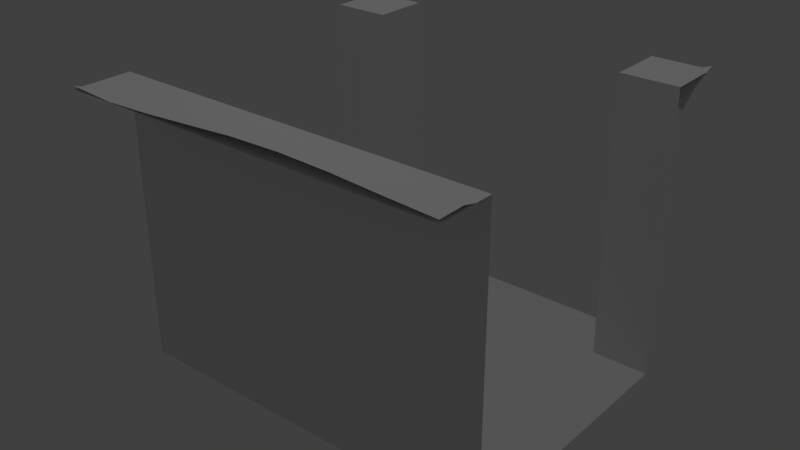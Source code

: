 # Source: part7.blend  (saved by Blender 2.62.0; exported with 4.5.12 LTS)
import bpy
from mathutils import Matrix  # noqa: F401  (used for matrix-valued properties, if any)

bpy.ops.wm.read_factory_settings(use_empty=True)
scene = bpy.context.scene
scene.name = 'Scene'

# ---- collections
col_collection_1 = bpy.data.collections.new('Collection 1'); scene.collection.children.link(col_collection_1)
col_collection_6 = bpy.data.collections.new('Collection 6'); scene.collection.children.link(col_collection_6)

# ---- materials (node trees are filled in below, after node groups)
mat_material_010 = bpy.data.materials.new('Material.010')
mat_material_010.alpha_threshold = 0.0
mat_material_010.use_transparent_shadow = False
mat_material_010.specular_color = (0.5, 0.5, 0.5)
mat_material_010.roughness = 0.5
mat_material_010.line_color = (0.0, 0.0, 0.0, 1.0)
mat_material_013 = bpy.data.materials.new('Material.013')
mat_material_013.alpha_threshold = 0.0
mat_material_013.use_transparent_shadow = False
mat_material_013.specular_color = (0.25, 0.25, 0.25)
mat_material_013.roughness = 0.5
mat_material_013.line_color = (0.0, 0.0, 0.0, 1.0)
mat_material_011 = bpy.data.materials.new('Material.011')
mat_material_011.alpha_threshold = 0.0
mat_material_011.use_transparent_shadow = False
mat_material_011.specular_color = (0.25, 0.25, 0.25)
mat_material_011.roughness = 0.5
mat_material_011.line_color = (0.0, 0.0, 0.0, 1.0)
mat_material_012 = bpy.data.materials.new('Material.012')
mat_material_012.alpha_threshold = 0.0
mat_material_012.use_transparent_shadow = False
mat_material_012.specular_color = (0.25, 0.25, 0.25)
mat_material_012.roughness = 0.5
mat_material_012.line_color = (0.0, 0.0, 0.0, 1.0)
mat_material = bpy.data.materials.new('Material')
mat_material.alpha_threshold = 0.0
mat_material.use_transparent_shadow = False
mat_material.roughness = 0.5
mat_material.line_color = (0.0, 0.0, 0.0, 1.0)
mat_material_001 = bpy.data.materials.new('Material.001')
mat_material_001.alpha_threshold = 0.0
mat_material_001.use_transparent_shadow = False
mat_material_001.specular_color = (0.5, 0.5, 0.5)
mat_material_001.roughness = 0.5
mat_material_001.line_color = (0.0, 0.0, 0.0, 1.0)
mat_material_002 = bpy.data.materials.new('Material.002')
mat_material_002.alpha_threshold = 0.0
mat_material_002.use_transparent_shadow = False
mat_material_002.specular_color = (0.5, 0.5, 0.5)
mat_material_002.roughness = 0.5
mat_material_002.line_color = (0.0, 0.0, 0.0, 1.0)
mat_material_003 = bpy.data.materials.new('Material.003')
mat_material_003.alpha_threshold = 0.0
mat_material_003.use_transparent_shadow = False
mat_material_003.specular_color = (0.5, 0.5, 0.5)
mat_material_003.roughness = 0.5
mat_material_003.line_color = (0.0, 0.0, 0.0, 1.0)
mat_material_004 = bpy.data.materials.new('Material.004')
mat_material_004.alpha_threshold = 0.0
mat_material_004.use_transparent_shadow = False
mat_material_004.specular_color = (0.5, 0.5, 0.5)
mat_material_004.roughness = 0.5
mat_material_004.line_color = (0.0, 0.0, 0.0, 1.0)
mat_material_005 = bpy.data.materials.new('Material.005')
mat_material_005.alpha_threshold = 0.0
mat_material_005.use_transparent_shadow = False
mat_material_005.specular_color = (0.5, 0.5, 0.5)
mat_material_005.roughness = 0.5
mat_material_005.line_color = (0.0, 0.0, 0.0, 1.0)
mat_material_006 = bpy.data.materials.new('Material.006')
mat_material_006.alpha_threshold = 0.0
mat_material_006.use_transparent_shadow = False
mat_material_006.specular_color = (0.5, 0.5, 0.5)
mat_material_006.roughness = 0.5
mat_material_006.line_color = (0.0, 0.0, 0.0, 1.0)
mat_material_008 = bpy.data.materials.new('Material.008')
mat_material_008.alpha_threshold = 0.0
mat_material_008.use_transparent_shadow = False
mat_material_008.specular_color = (0.125, 0.125, 0.125)
mat_material_008.roughness = 0.5
mat_material_008.line_color = (0.0, 0.0, 0.0, 1.0)
mat_material_007 = bpy.data.materials.new('Material.007')
mat_material_007.alpha_threshold = 0.0
mat_material_007.use_transparent_shadow = False
mat_material_007.specular_color = (0.25, 0.25, 0.25)
mat_material_007.roughness = 0.5
mat_material_007.line_color = (0.0, 0.0, 0.0, 1.0)
mat_material_009 = bpy.data.materials.new('Material.009')
mat_material_009.alpha_threshold = 0.0
mat_material_009.use_transparent_shadow = False
mat_material_009.specular_color = (0.25, 0.25, 0.25)
mat_material_009.roughness = 0.5
mat_material_009.line_color = (0.0, 0.0, 0.0, 1.0)

# ---- material node trees

# ---- world
world_world = bpy.data.worlds.new('World'); scene.world = world_world
world_world.color = (0.05088, 0.05088, 0.05088)
world_world.use_sun_shadow = False
world_world.sun_shadow_jitter_overblur = 0.0
world_world.cycles.sampling_method = 'MANUAL'
world_world.cycles.sample_map_resolution = 256

# ---- cameras
cam_camera_001 = bpy.data.cameras.new('Camera.001')
cam_camera_001.clip_end = 100.0
cam_camera_001.lens = 35.0
cam_camera_001.sensor_width = 32.0
cam_camera_001.sensor_height = 18.0
cam_camera_001.dof.focus_distance = 0.0
cam_camera_001.dof.aperture_fstop = 128.0

# ---- lights
light_lamp_001 = bpy.data.lights.new('Lamp.001', 'POINT')
light_lamp_001.transmission_factor = 0.0
light_lamp_001.cutoff_distance = 30.0
light_lamp_001.energy = 100.0
light_lamp_001.shadow_buffer_clip_start = 1.001
light_lamp_001.shadow_soft_size = 1.0
light_lamp_001.shadow_maximum_resolution = 0.006
light_lamp_001.use_absolute_resolution = True
light_lamp_001.cycles.use_multiple_importance_sampling = False

# ---- meshes
me_cube_000 = bpy.data.meshes.new('Cube.000')
me_cube_000.from_pydata([(0.85, 1.0, 1.457), (0.75, 1.0, 1.478), (0.7, 0.7, -2.98e-08), (0.7, 1.0, -2.98e-08), (1.0, 0.7, -2.98e-08), (1.0, 1.0, 1.5), (1.0, 0.7, 1.5), (0.7, 1.0, 1.5), (0.7, 0.7, 1.5), (0.7319, 0.7448, 1.494), (1.0, 1.0, 1.517), (0.8273, 0.832, 1.486), (1.0, 0.85, 1.457), (1.0, 0.75, 1.376), (-0.7, 1.0, 1.5), (-0.7, 1.0, 0.0), (-1.0, 1.0, 1.5), (-1.0, 0.85, 1.457), (-1.0, -1.0, 1.517), (-1.0, 0.75, 1.478), (-1.0, 0.7, 1.5), (-1.0, -0.7, 0.0), (-1.0, 0.7, 0.0), (1.0, -1.0, 1.517), (0.0, -1.0, 1.546), (-0.5, -1.0, 1.512), (0.5, -1.0, 1.545), (-0.25, -1.0, 1.529), (0.25, -1.0, 1.552), (1.0, -0.8625, 1.518), (0.75, -1.0, 1.53), (-0.75, -1.0, 1.502), (-1.0, -0.85, 1.461), (-0.7, 0.7, -2.98e-08), (-1.0, -0.7, 1.5), (1.0, -0.7, 2.086e-08), (1.0, -0.7, 1.5), (1.0, -1.0, 1.5), (-1.0, -1.0, 1.5), (-0.7415, -0.8721, 1.5), (0.7368, -0.8601, 1.509), (0.25, -0.8585, 1.529), (-0.25, -0.8585, 1.552), (0.5, -0.8585, 1.512), (-0.5, -0.8585, 1.545), (-7.505e-08, -0.8585, 1.546), (-6.461e-08, -0.739, 1.471), (-0.5, -0.739, 1.465), (0.5, -0.739, 1.464), (-0.25, -0.739, 1.502), (0.25, -0.739, 1.459), (0.75, -0.739, 1.494), (-0.7159, -0.75, 1.491), (-1.0, -0.75, 1.385), (-0.7, 0.7, 1.5), (-0.7448, 0.7319, 1.494), (-1.0, 1.0, 1.517), (-0.832, 0.8273, 1.486), (-0.85, 1.0, 1.457), (-0.75, 1.0, 1.376), (1.0, -0.7488, 1.489)], [], [(4, 6, 8, 2), (2, 8, 7, 3), (5, 7, 8, 6), (0, 1, 9, 11), (10, 0, 11), (9, 13, 12, 11), (10, 11, 12), (39, 32, 18, 31), (33, 21, 35, 2), (31, 25, 44, 39), (26, 30, 40, 43), (28, 26, 43, 41), (25, 27, 42, 44), (24, 28, 41, 45), (27, 24, 45, 42), (42, 45, 46, 49), (45, 41, 50, 46), (44, 42, 49, 47), (41, 43, 48, 50), (43, 40, 51, 48), (39, 44, 47, 52), (21, 34, 36, 35), (34, 38, 37, 36), (23, 29, 40, 30), (32, 39, 52, 53), (15, 14, 54, 33), (33, 54, 20, 22), (16, 20, 54, 14), (33, 22, 21), (17, 19, 55, 57), (56, 17, 57), (55, 59, 58, 57), (56, 57, 58), (29, 60, 51, 40), (2, 3, 15, 33), (2, 35, 4)])
me_cube_000.polygons.foreach_set('use_smooth', [0, 0, 0, 1, 1, 1, 1, 1, 0, 1, 1, 1, 1, 1, 1, 1, 1, 1, 1, 1, 1, 0, 0, 1, 1, 0, 0, 0, 0, 1, 1, 1, 1, 1, 0, 0])
me_cube_000.polygons.foreach_set('material_index', [4, 4, 4, 11, 4, 4, 4, 4, 4, 7, 7, 7, 7, 7, 7, 7, 7, 7, 7, 7, 7, 4, 4, 8, 8, 4, 4, 4, 4, 11, 4, 4, 4, 0, 4, 4])
_uv = me_cube_000.uv_layers.new(name='UVTex')
_uv.uv.foreach_set('vector', [0.994, 0.09131, 0.994, 0.8061, 0.9464, 0.8061, 0.9464, 0.09131, 0.6906, 0.0876, 0.6906, 0.806, 0.7385, 0.806, 0.7385, 0.0876, 0.3296, 0.9858, 0.2807, 0.9858, 0.2807, 0.8392, 0.3296, 0.8392, 0.6366, 0.981, 0.6205, 0.981, 0.6175, 0.8572, 0.633, 0.8995, 0.6609, 0.981, 0.6366, 0.981, 0.633, 0.8995, 0.6175, 0.8572, 0.6609, 0.8597, 0.6609, 0.9082, 0.633, 0.8995, 0.6609, 0.981, 0.633, 0.8995, 0.6609, 0.9082, 0.3793, 0.07294, 0.3375, 0.08365, 0.3375, 0.01089, 0.3779, 0.01089, 0.05261, 0.8392, 0.003728, 0.1548, 0.3296, 0.1548, 0.2807, 0.8392, 0.3779, 0.01089, 0.4184, 0.01089, 0.4184, 0.07954, 0.3793, 0.07294, 0.5801, 0.01089, 0.6205, 0.01089, 0.6183, 0.07876, 0.5801, 0.07954, 0.5396, 0.01089, 0.5801, 0.01089, 0.5801, 0.07954, 0.5396, 0.07954, 0.4184, 0.01089, 0.4588, 0.01089, 0.4588, 0.07954, 0.4184, 0.07954, 0.4992, 0.01089, 0.5396, 0.01089, 0.5396, 0.07954, 0.4992, 0.07954, 0.4588, 0.01089, 0.4992, 0.01089, 0.4992, 0.07954, 0.4588, 0.07954, 0.4588, 0.07954, 0.4992, 0.07954, 0.4992, 0.1375, 0.4588, 0.1375, 0.4992, 0.07954, 0.5396, 0.07954, 0.5396, 0.1375, 0.4992, 0.1375, 0.4184, 0.07954, 0.4588, 0.07954, 0.4588, 0.1375, 0.4184, 0.1375, 0.5396, 0.07954, 0.5801, 0.07954, 0.5801, 0.1375, 0.5396, 0.1375, 0.5801, 0.07954, 0.6183, 0.07876, 0.6205, 0.1375, 0.5801, 0.1375, 0.3793, 0.07294, 0.4184, 0.07954, 0.4184, 0.1375, 0.3835, 0.1322, 0.6763, 0.09131, 0.6763, 0.8061, 0.994, 0.8061, 0.994, 0.09131, 0.003728, 0.1548, 0.003728, 0.00821, 0.3296, 0.00821, 0.3296, 0.1548, 0.6609, 0.01089, 0.6609, 0.07756, 0.6183, 0.07876, 0.6205, 0.01089, 0.3375, 0.08365, 0.3793, 0.07294, 0.3835, 0.1322, 0.3375, 0.1322, 0.7385, 0.0876, 0.7385, 0.806, 0.6906, 0.806, 0.6906, 0.0876, 0.724, 0.09131, 0.724, 0.8061, 0.6763, 0.8061, 0.6763, 0.09131, 0.003728, 0.9858, 0.003728, 0.8392, 0.05261, 0.8392, 0.05261, 0.9858, 0.05261, 0.8392, 0.003728, 0.8392, 0.003728, 0.1548, 0.3375, 0.9082, 0.3375, 0.8597, 0.3788, 0.851, 0.3647, 0.8973, 0.3375, 0.981, 0.3375, 0.9082, 0.3647, 0.8973, 0.3788, 0.851, 0.3779, 0.981, 0.3618, 0.981, 0.3647, 0.8973, 0.3375, 0.981, 0.3647, 0.8973, 0.3618, 0.981, 0.6609, 0.07756, 0.6609, 0.1328, 0.6205, 0.1375, 0.6183, 0.07876, 0.2807, 0.8392, 0.2807, 0.9858, 0.05261, 0.9858, 0.05261, 0.8392, 0.2807, 0.8392, 0.3296, 0.1548, 0.3296, 0.8392])
me_cube_000.materials.append(mat_material_010)
me_cube_000.materials.append(mat_material_013)
me_cube_000.materials.append(mat_material_011)
me_cube_000.materials.append(mat_material_012)
me_cube_000.materials.append(mat_material)
me_cube_000.materials.append(mat_material_001)
me_cube_000.materials.append(mat_material_002)
me_cube_000.materials.append(mat_material_003)
me_cube_000.materials.append(mat_material_004)
me_cube_000.materials.append(mat_material_005)
me_cube_000.materials.append(mat_material_006)
me_cube_000.materials.append(mat_material_008)
me_cube_000.materials.append(mat_material_007)
me_cube_000.materials.append(mat_material_009)
me_cube_000.use_remesh_preserve_volume = False
me_cube_000.use_remesh_preserve_attributes = False
me_cube_000.use_mirror_vertex_groups = False
me_cube_000.update()

# ---- objects
ob_cube_000_001 = bpy.data.objects.new('Cube_000.001', me_cube_000)
ob_camera_001 = bpy.data.objects.new('Camera.001', cam_camera_001)
ob_lamp_001 = bpy.data.objects.new('Lamp.001', light_lamp_001)

# ---- transforms, parenting, visibility, modifiers, constraints
ob_cube_000_001.location = (0.0, 0.0, 0.0)
ob_cube_000_001.lineart.crease_threshold = 0.0
ob_camera_001.location = (7.481, -6.508, 5.344)
ob_camera_001.rotation_euler = (1.109, 0.01082, 0.8149)
ob_camera_001.scale = (1.0, 1.0, 1.0)
ob_camera_001.lineart.crease_threshold = 0.0
ob_lamp_001.location = (0.05569, 0.0001659, 6.576)
ob_lamp_001.rotation_euler = (0.6503, 0.05522, 1.866)
ob_lamp_001.scale = (1.0, 1.0, 1.0)
ob_lamp_001.lineart.crease_threshold = 0.0

# ---- collection membership
col_collection_1.objects.link(ob_cube_000_001)
col_collection_1.objects.link(ob_camera_001)
col_collection_1.objects.link(ob_lamp_001)
col_collection_6.objects.link(ob_cube_000_001)
col_collection_6.objects.link(ob_camera_001)
col_collection_6.objects.link(ob_lamp_001)

# ---- scene / render settings (as saved in the file)
scene.frame_start = 1; scene.frame_end = 250; scene.frame_set(1)
scene.render.engine = 'BLENDER_EEVEE_NEXT'
scene.render.image_settings.color_mode = 'RGB'
scene.render.image_settings.compression = 90
scene.render.resolution_percentage = 50
scene.render.dither_intensity = 0.0
scene.render.bake_margin = 2
scene.render.bake_bias = 0.0
scene.cycles.use_denoising = False
scene.cycles.samples = 10
scene.cycles.sampling_pattern = 'TABULATED_SOBOL'
scene.cycles.light_sampling_threshold = 0.0
scene.cycles.use_adaptive_sampling = False
scene.cycles.use_light_tree = False
scene.cycles.blur_glossy = 0.0
scene.cycles.volume_bounces = 1
scene.cycles.pixel_filter_type = 'GAUSSIAN'
scene.cycles.sample_clamp_indirect = 0.0
scene.view_settings.view_transform = 'Standard'
bpy.context.view_layer.update()

# ---- added for rendering (the .blend has no active camera): camera
cam_auto = bpy.data.cameras.new('AutoCamera')
cam_auto.lens = 50.0
cam_auto.sensor_width = 36.0
cam_auto.clip_end = 1000.0
ob_auto_camera = bpy.data.objects.new('AutoCamera', cam_auto)
scene.collection.objects.link(ob_auto_camera)
ob_auto_camera.location = (2.9851, -3.58212, 3.16418)
ob_auto_camera.rotation_euler = (1.09748, -7.21219e-08, 0.694738)
scene.camera = ob_auto_camera
bpy.context.view_layer.update()
